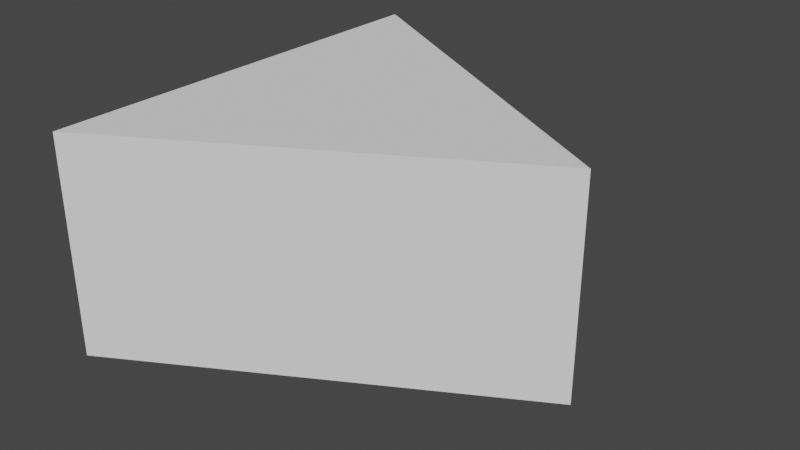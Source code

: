# Source: BrickHalf.blend  (saved by Blender 3.3.6; exported with 4.5.12 LTS)
import bpy
from mathutils import Matrix  # noqa: F401  (used for matrix-valued properties, if any)

bpy.ops.wm.read_factory_settings(use_empty=True)
scene = bpy.context.scene
scene.name = 'Scene'

# ---- collections
col_collection = bpy.data.collections.new('Collection'); scene.collection.children.link(col_collection)

# ---- world
world_world = bpy.data.worlds.new('World'); scene.world = world_world
world_world.use_nodes = True; world_world.node_tree.nodes.clear()
_N = world_world.node_tree.nodes; _L = world_world.node_tree.links
n0 = _N.new('ShaderNodeOutputWorld'); n0.name = 'World Output'; n0.location = (300, 300)
n1 = _N.new('ShaderNodeBackground'); n1.name = 'Background'; n1.location = (10, 300)
n1.inputs[0].default_value = (0.05088, 0.05088, 0.05088, 1.0)
_L.new(n1.outputs[0], n0.inputs[0])
n0.is_active_output = True
world_world.color = (0.05088, 0.05088, 0.05088)
world_world.use_sun_shadow = False
world_world.sun_shadow_jitter_overblur = 0.0

# ---- meshes
me_cylinder = bpy.data.meshes.new('Cylinder')
me_cylinder.from_pydata([(0.002338, 0.9986, -0.5014), (0.8637, 0.5013, -0.5014), (0.002332, 0.004039, -0.5), (0.8637, 0.5013, -3.063e-07), (0.002338, 0.9986, -3.063e-07), (0.002332, 0.004039, -3.063e-07)], [], [(1, 2, 0), (5, 3, 4), (2, 1, 3, 5), (0, 2, 5, 4)])
_uv = me_cylinder.uv_layers.new(name='UVMap')
_uv.uv.foreach_set('vector', [0.4578, 0.37, 0.25, 0.25, 0.25, 0.49, 0.25, 0.25, 0.4578, 0.37, 0.25, 0.49, 0.25, 0.25, 0.4578, 0.37, 0.4578, 0.37, 0.25, 0.25, 0.25, 0.49, 0.25, 0.25, 0.25, 0.25, 0.25, 0.49])
me_cylinder.update()

# ---- objects
ob_cylinder = bpy.data.objects.new('Cylinder', me_cylinder)

# ---- transforms, parenting, visibility, modifiers, constraints
ob_cylinder.location = (0.0, 0.0, 0.0)

# ---- collection membership
col_collection.objects.link(ob_cylinder)

# ---- scene / render settings (as saved in the file)
scene.frame_start = 1; scene.frame_end = 250; scene.frame_set(232)
scene.render.engine = 'BLENDER_EEVEE_NEXT'
scene.cycles.sampling_pattern = 'TABULATED_SOBOL'
scene.cycles.use_light_tree = False
scene.view_settings.view_transform = 'Filmic'
bpy.context.view_layer.update()

# ---- added for rendering (the .blend has no active camera and no usable light): camera, sun
cam_auto = bpy.data.cameras.new('AutoCamera')
cam_auto.lens = 50.0
cam_auto.sensor_width = 36.0
cam_auto.clip_end = 1000.0
ob_auto_camera = bpy.data.objects.new('AutoCamera', cam_auto)
scene.collection.objects.link(ob_auto_camera)
ob_auto_camera.location = (1.73575, -1.06195, 0.791514)
ob_auto_camera.rotation_euler = (1.09748, -7.21219e-08, 0.694738)
scene.camera = ob_auto_camera
light_auto_sun = bpy.data.lights.new('AutoSun', 'SUN')
light_auto_sun.energy = 3.0
light_auto_sun.angle = 0.0523599
ob_auto_sun = bpy.data.objects.new('AutoSun', light_auto_sun)
scene.collection.objects.link(ob_auto_sun)
ob_auto_sun.rotation_euler = (0.872665, 0.174533, 0.523599)
bpy.context.view_layer.update()
